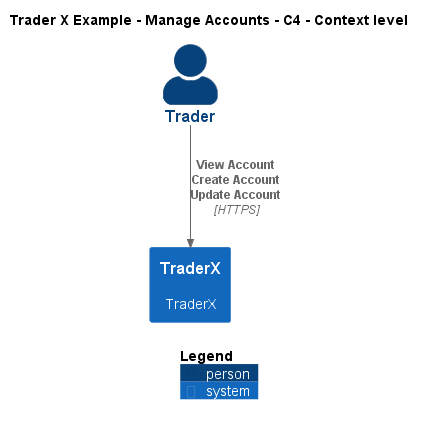

The diagram above was rendered by PlantUML. Its source (embedded in the PNG):
@startuml
!include ..\..\..\.c4s\C4_Context.puml

AddElementTag("c4interflow:lifecycle:new", $bgColor=green, $fontColor=#ffffff, $borderColor=green, $shadowing="False")
AddElementTag("c4interflow:lifecycle:changed", $bgColor=orange, $fontColor=#ffffff, $borderColor=orange, $shadowing="False")
AddElementTag("c4interflow:lifecycle:removed", $bgColor=red, $fontColor=#ffffff, $borderColor=red, $shadowing="False")

AddRelTag("c4interflow:lifecycle:new", $textColor=green, $lineColor=green)
AddRelTag("c4interflow:lifecycle:changed", $textColor=orange, $lineColor=orange)
AddRelTag("c4interflow:lifecycle:removed", $textColor=red, $lineColor=red)

SHOW_PERSON_PORTRAIT()
LAYOUT_TOP_DOWN()

skinparam linetype polyline

title Trader X Example - Manage Accounts - C4 - Context level

Person(TraderXExample.Actors.Trader, "Trader", "")
System(TraderXExample.SoftwareSystems.TraderX, "TraderX", "TraderX")

Rel(TraderXExample.Actors.Trader, TraderXExample.SoftwareSystems.TraderX, "View Account\nCreate Account\nUpdate Account", "HTTPS", $tags="protocol:https")


SHOW_LEGEND()
@enduml